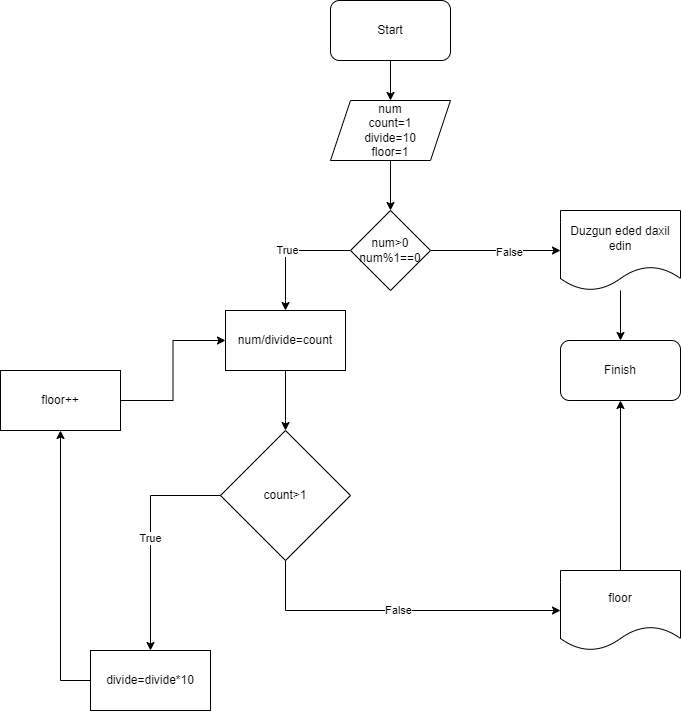

The diagram above was exported from draw.io. Its source (the exported page's mxGraphModel, read from the mxfile embedded in the PNG):
<mxGraphModel dx="431" dy="757" grid="1" gridSize="10" guides="1" tooltips="1" connect="1" arrows="1" fold="1" page="1" pageScale="1" pageWidth="850" pageHeight="1100" math="0" shadow="0">
  <root>
    <mxCell id="0" />
    <mxCell id="1" parent="0" />
    <mxCell id="DLqdcQf4iKEndCBYajl9-5" style="edgeStyle=orthogonalEdgeStyle;rounded=0;orthogonalLoop=1;jettySize=auto;html=1;" parent="1" source="DLqdcQf4iKEndCBYajl9-2" target="DLqdcQf4iKEndCBYajl9-4" edge="1">
      <mxGeometry relative="1" as="geometry" />
    </mxCell>
    <mxCell id="DLqdcQf4iKEndCBYajl9-2" value="Start" style="rounded=1;whiteSpace=wrap;html=1;" parent="1" vertex="1">
      <mxGeometry x="370" width="120" height="60" as="geometry" />
    </mxCell>
    <mxCell id="DLqdcQf4iKEndCBYajl9-7" style="edgeStyle=orthogonalEdgeStyle;rounded=0;orthogonalLoop=1;jettySize=auto;html=1;entryX=0.5;entryY=0;entryDx=0;entryDy=0;" parent="1" source="DLqdcQf4iKEndCBYajl9-4" target="DLqdcQf4iKEndCBYajl9-6" edge="1">
      <mxGeometry relative="1" as="geometry" />
    </mxCell>
    <mxCell id="DLqdcQf4iKEndCBYajl9-4" value="num&lt;br&gt;count=1&lt;br&gt;divide=10&lt;br&gt;floor=1" style="shape=parallelogram;perimeter=parallelogramPerimeter;whiteSpace=wrap;html=1;fixedSize=1;" parent="1" vertex="1">
      <mxGeometry x="370" y="100" width="120" height="60" as="geometry" />
    </mxCell>
    <mxCell id="DLqdcQf4iKEndCBYajl9-9" style="edgeStyle=orthogonalEdgeStyle;rounded=0;orthogonalLoop=1;jettySize=auto;html=1;exitX=1;exitY=0.5;exitDx=0;exitDy=0;" parent="1" source="DLqdcQf4iKEndCBYajl9-6" edge="1">
      <mxGeometry relative="1" as="geometry">
        <mxPoint x="600" y="250" as="targetPoint" />
      </mxGeometry>
    </mxCell>
    <mxCell id="DLqdcQf4iKEndCBYajl9-10" value="False" style="edgeLabel;html=1;align=center;verticalAlign=middle;resizable=0;points=[];" parent="DLqdcQf4iKEndCBYajl9-9" connectable="0" vertex="1">
      <mxGeometry x="0.2" y="-1" relative="1" as="geometry">
        <mxPoint as="offset" />
      </mxGeometry>
    </mxCell>
    <mxCell id="DLqdcQf4iKEndCBYajl9-38" value="True" style="edgeStyle=orthogonalEdgeStyle;rounded=0;orthogonalLoop=1;jettySize=auto;html=1;" parent="1" source="DLqdcQf4iKEndCBYajl9-6" target="DLqdcQf4iKEndCBYajl9-37" edge="1">
      <mxGeometry relative="1" as="geometry" />
    </mxCell>
    <mxCell id="DLqdcQf4iKEndCBYajl9-6" value="num&amp;gt;0&lt;br&gt;num%1==0" style="rhombus;whiteSpace=wrap;html=1;" parent="1" vertex="1">
      <mxGeometry x="390" y="210" width="80" height="80" as="geometry" />
    </mxCell>
    <mxCell id="DLqdcQf4iKEndCBYajl9-13" style="edgeStyle=orthogonalEdgeStyle;rounded=0;orthogonalLoop=1;jettySize=auto;html=1;" parent="1" source="DLqdcQf4iKEndCBYajl9-11" edge="1">
      <mxGeometry relative="1" as="geometry">
        <mxPoint x="660" y="340" as="targetPoint" />
      </mxGeometry>
    </mxCell>
    <mxCell id="DLqdcQf4iKEndCBYajl9-11" value="Duzgun eded daxil edin" style="shape=document;whiteSpace=wrap;html=1;boundedLbl=1;" parent="1" vertex="1">
      <mxGeometry x="600" y="210" width="120" height="80" as="geometry" />
    </mxCell>
    <mxCell id="DLqdcQf4iKEndCBYajl9-14" value="Finish" style="rounded=1;whiteSpace=wrap;html=1;" parent="1" vertex="1">
      <mxGeometry x="600" y="340" width="120" height="60" as="geometry" />
    </mxCell>
    <mxCell id="DLqdcQf4iKEndCBYajl9-36" value="True" style="edgeStyle=orthogonalEdgeStyle;rounded=0;orthogonalLoop=1;jettySize=auto;html=1;" parent="1" source="DLqdcQf4iKEndCBYajl9-17" target="DLqdcQf4iKEndCBYajl9-34" edge="1">
      <mxGeometry relative="1" as="geometry" />
    </mxCell>
    <mxCell id="DLqdcQf4iKEndCBYajl9-40" value="False" style="edgeStyle=orthogonalEdgeStyle;rounded=0;orthogonalLoop=1;jettySize=auto;html=1;entryX=0;entryY=0.5;entryDx=0;entryDy=0;" parent="1" source="DLqdcQf4iKEndCBYajl9-17" target="DLqdcQf4iKEndCBYajl9-30" edge="1">
      <mxGeometry relative="1" as="geometry">
        <Array as="points">
          <mxPoint x="325" y="610" />
        </Array>
      </mxGeometry>
    </mxCell>
    <mxCell id="DLqdcQf4iKEndCBYajl9-17" value="count&amp;gt;1" style="rhombus;whiteSpace=wrap;html=1;" parent="1" vertex="1">
      <mxGeometry x="260" y="430" width="130" height="130" as="geometry" />
    </mxCell>
    <mxCell id="DLqdcQf4iKEndCBYajl9-31" style="edgeStyle=orthogonalEdgeStyle;rounded=0;orthogonalLoop=1;jettySize=auto;html=1;entryX=0.5;entryY=1;entryDx=0;entryDy=0;" parent="1" source="DLqdcQf4iKEndCBYajl9-30" target="DLqdcQf4iKEndCBYajl9-14" edge="1">
      <mxGeometry relative="1" as="geometry" />
    </mxCell>
    <mxCell id="DLqdcQf4iKEndCBYajl9-30" value="floor" style="shape=document;whiteSpace=wrap;html=1;boundedLbl=1;" parent="1" vertex="1">
      <mxGeometry x="600" y="570" width="120" height="80" as="geometry" />
    </mxCell>
    <mxCell id="DLqdcQf4iKEndCBYajl9-43" style="edgeStyle=orthogonalEdgeStyle;rounded=0;orthogonalLoop=1;jettySize=auto;html=1;entryX=0.5;entryY=1;entryDx=0;entryDy=0;" parent="1" source="DLqdcQf4iKEndCBYajl9-34" target="DLqdcQf4iKEndCBYajl9-42" edge="1">
      <mxGeometry relative="1" as="geometry">
        <Array as="points">
          <mxPoint x="100" y="680" />
        </Array>
      </mxGeometry>
    </mxCell>
    <mxCell id="DLqdcQf4iKEndCBYajl9-34" value="divide=divide*10" style="rounded=0;whiteSpace=wrap;html=1;" parent="1" vertex="1">
      <mxGeometry x="130" y="650" width="120" height="60" as="geometry" />
    </mxCell>
    <mxCell id="DLqdcQf4iKEndCBYajl9-39" style="edgeStyle=orthogonalEdgeStyle;rounded=0;orthogonalLoop=1;jettySize=auto;html=1;" parent="1" source="DLqdcQf4iKEndCBYajl9-37" target="DLqdcQf4iKEndCBYajl9-17" edge="1">
      <mxGeometry relative="1" as="geometry" />
    </mxCell>
    <mxCell id="DLqdcQf4iKEndCBYajl9-37" value="num/divide=count" style="rounded=0;whiteSpace=wrap;html=1;" parent="1" vertex="1">
      <mxGeometry x="265" y="310" width="120" height="60" as="geometry" />
    </mxCell>
    <mxCell id="DLqdcQf4iKEndCBYajl9-44" style="edgeStyle=orthogonalEdgeStyle;rounded=0;orthogonalLoop=1;jettySize=auto;html=1;entryX=0;entryY=0.5;entryDx=0;entryDy=0;" parent="1" source="DLqdcQf4iKEndCBYajl9-42" target="DLqdcQf4iKEndCBYajl9-37" edge="1">
      <mxGeometry relative="1" as="geometry" />
    </mxCell>
    <mxCell id="DLqdcQf4iKEndCBYajl9-42" value="floor++" style="rounded=0;whiteSpace=wrap;html=1;" parent="1" vertex="1">
      <mxGeometry x="40" y="370" width="120" height="60" as="geometry" />
    </mxCell>
  </root>
</mxGraphModel>